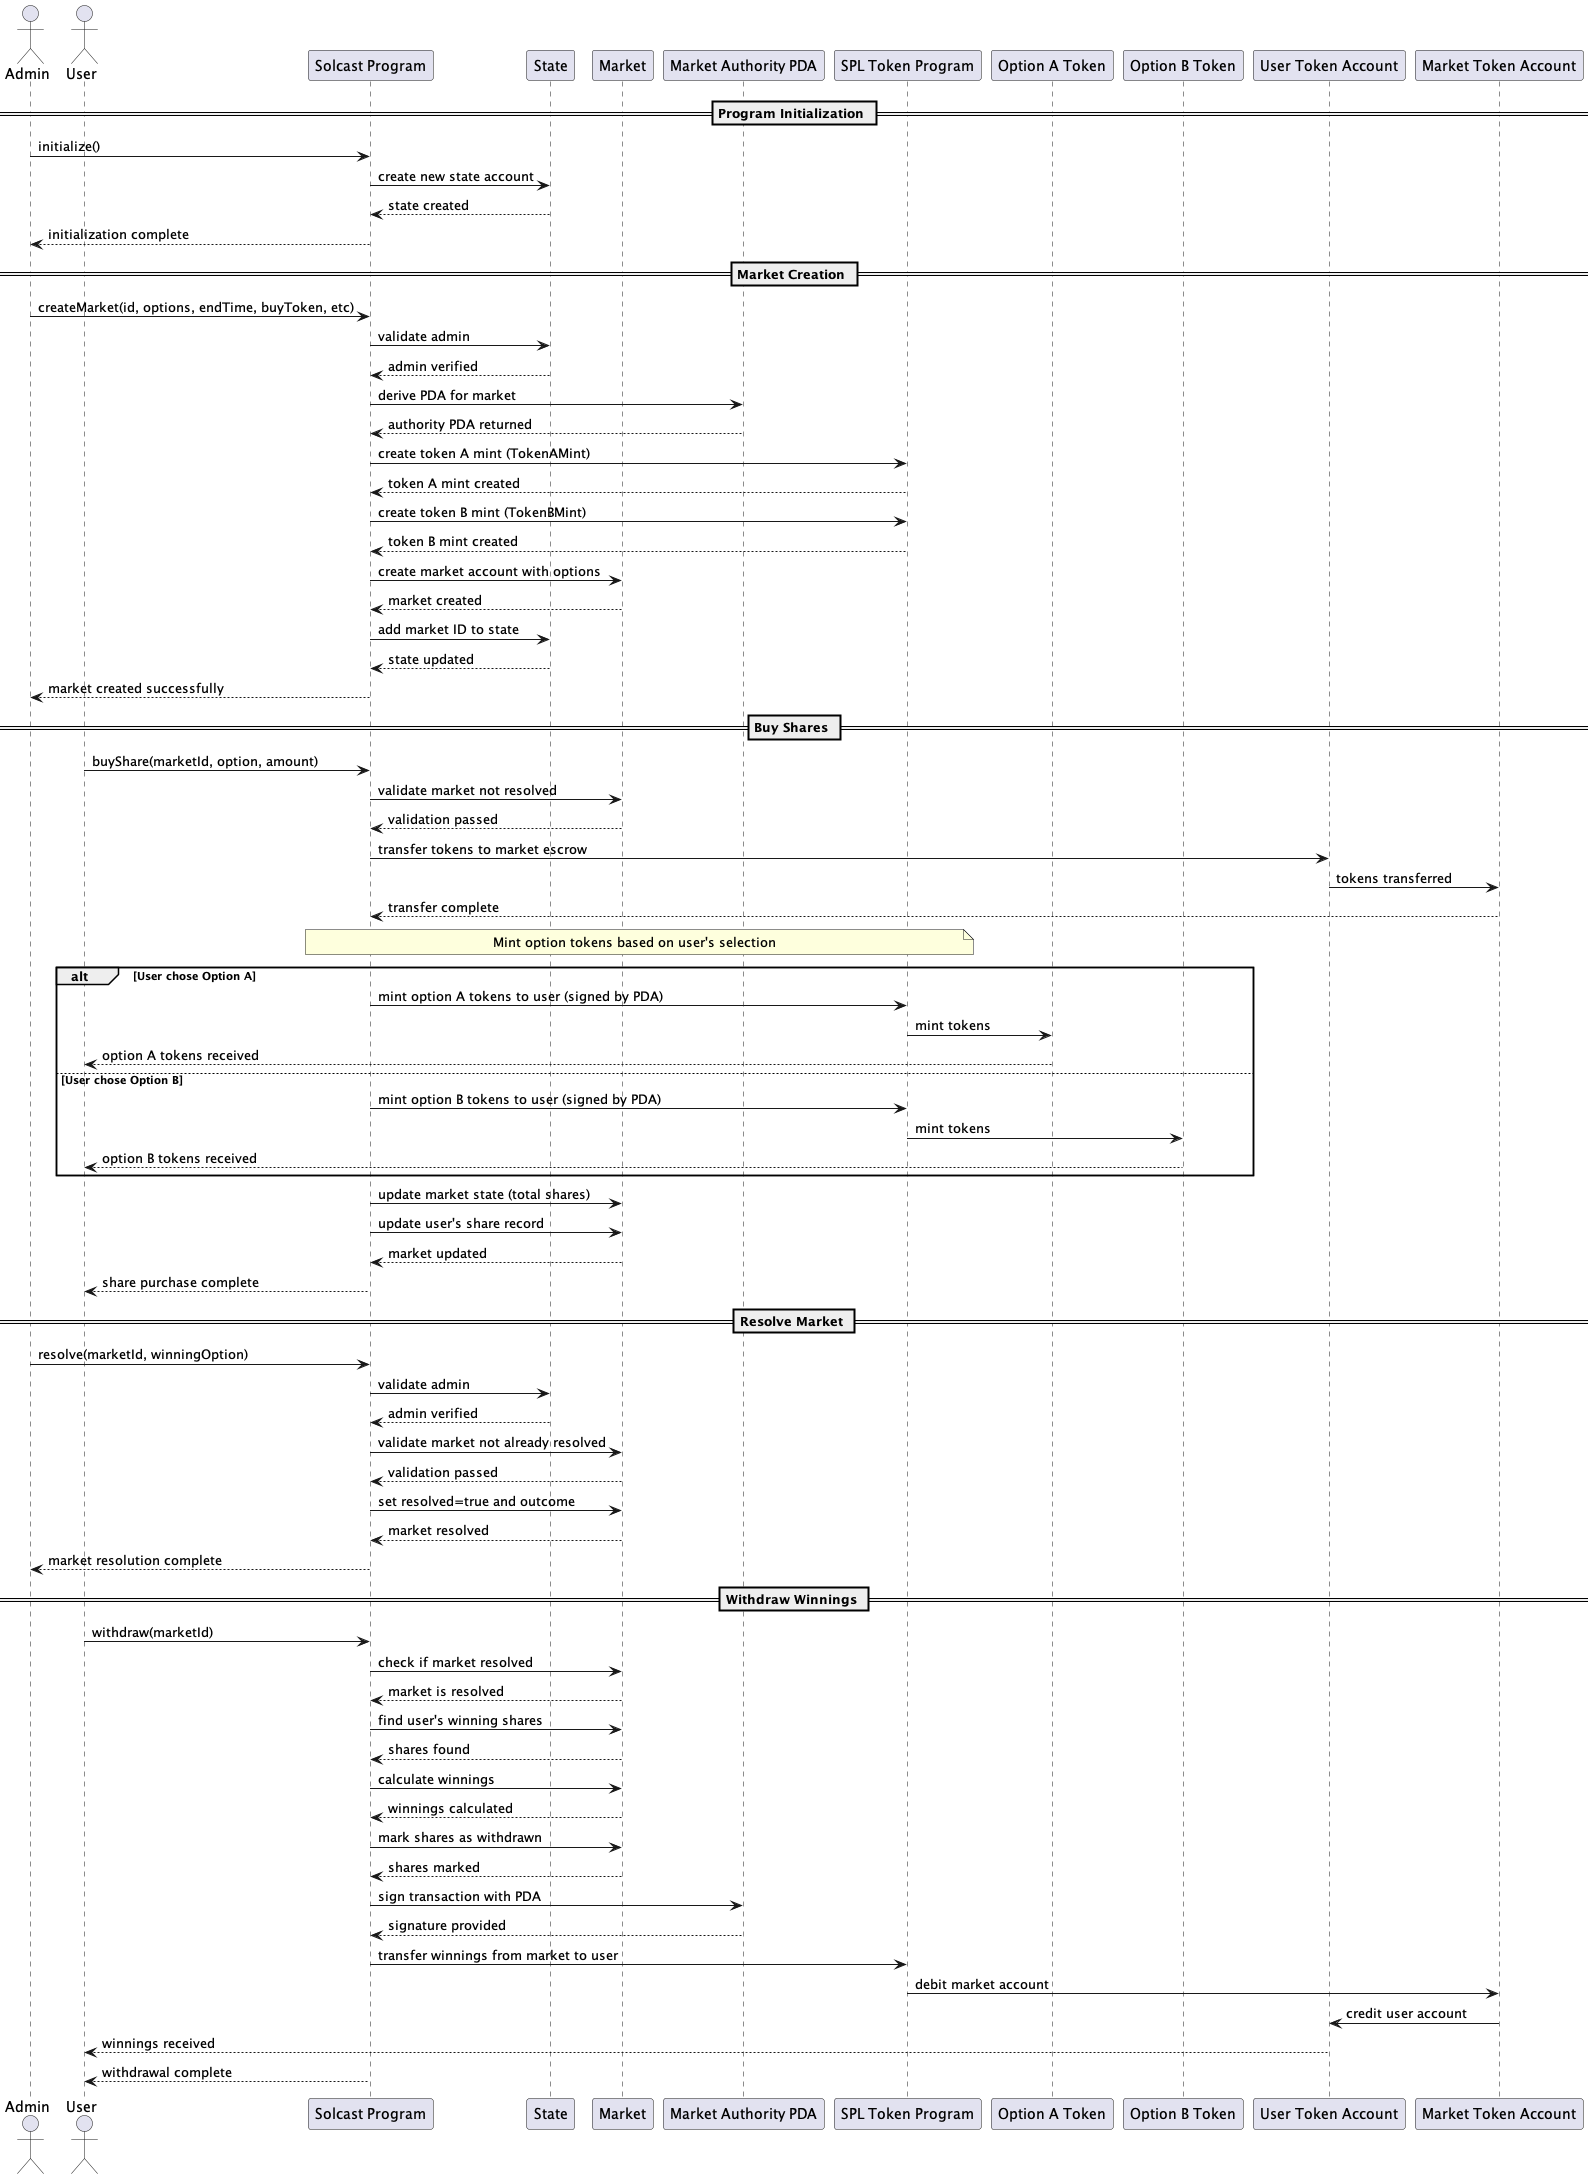

The diagram above was rendered by PlantUML. Its source (embedded in the PNG):
@startuml Solcast Contract Flow

actor Admin
actor User
participant "Solcast Program" as SolcastProgram
participant "State" as State
participant "Market" as Market
participant "Market Authority PDA" as MarketAuthority
participant "SPL Token Program" as TokenProgram
participant "Option A Token" as TokenAMint
participant "Option B Token" as TokenBMint
participant "User Token Account" as UserTokenAccount
participant "Market Token Account" as MarketTokenAccount

== Program Initialization ==

Admin -> SolcastProgram: initialize()
SolcastProgram -> State: create new state account
State --> SolcastProgram: state created
SolcastProgram --> Admin: initialization complete

== Market Creation ==

Admin -> SolcastProgram: createMarket(id, options, endTime, buyToken, etc)
SolcastProgram -> State: validate admin
State --> SolcastProgram: admin verified
SolcastProgram -> MarketAuthority: derive PDA for market
MarketAuthority --> SolcastProgram: authority PDA returned
SolcastProgram -> TokenProgram: create token A mint (TokenAMint)
TokenProgram --> SolcastProgram: token A mint created
SolcastProgram -> TokenProgram: create token B mint (TokenBMint)
TokenProgram --> SolcastProgram: token B mint created
SolcastProgram -> Market: create market account with options
Market --> SolcastProgram: market created
SolcastProgram -> State: add market ID to state
State --> SolcastProgram: state updated
SolcastProgram --> Admin: market created successfully

== Buy Shares ==

User -> SolcastProgram: buyShare(marketId, option, amount)
SolcastProgram -> Market: validate market not resolved
Market --> SolcastProgram: validation passed
SolcastProgram -> UserTokenAccount: transfer tokens to market escrow
UserTokenAccount -> MarketTokenAccount: tokens transferred
MarketTokenAccount --> SolcastProgram: transfer complete

note over SolcastProgram, TokenProgram: Mint option tokens based on user's selection

alt User chose Option A
    SolcastProgram -> TokenProgram: mint option A tokens to user (signed by PDA)
    TokenProgram -> TokenAMint: mint tokens
    TokenAMint --> User: option A tokens received
else User chose Option B
    SolcastProgram -> TokenProgram: mint option B tokens to user (signed by PDA)
    TokenProgram -> TokenBMint: mint tokens
    TokenBMint --> User: option B tokens received
end

SolcastProgram -> Market: update market state (total shares)
SolcastProgram -> Market: update user's share record
Market --> SolcastProgram: market updated
SolcastProgram --> User: share purchase complete

== Resolve Market ==

Admin -> SolcastProgram: resolve(marketId, winningOption)
SolcastProgram -> State: validate admin
State --> SolcastProgram: admin verified
SolcastProgram -> Market: validate market not already resolved
Market --> SolcastProgram: validation passed
SolcastProgram -> Market: set resolved=true and outcome
Market --> SolcastProgram: market resolved
SolcastProgram --> Admin: market resolution complete

== Withdraw Winnings ==

User -> SolcastProgram: withdraw(marketId)
SolcastProgram -> Market: check if market resolved
Market --> SolcastProgram: market is resolved
SolcastProgram -> Market: find user's winning shares
Market --> SolcastProgram: shares found
SolcastProgram -> Market: calculate winnings
Market --> SolcastProgram: winnings calculated
SolcastProgram -> Market: mark shares as withdrawn
Market --> SolcastProgram: shares marked
SolcastProgram -> MarketAuthority: sign transaction with PDA
MarketAuthority --> SolcastProgram: signature provided
SolcastProgram -> TokenProgram: transfer winnings from market to user
TokenProgram -> MarketTokenAccount: debit market account
MarketTokenAccount -> UserTokenAccount: credit user account
UserTokenAccount --> User: winnings received
SolcastProgram --> User: withdrawal complete

@enduml